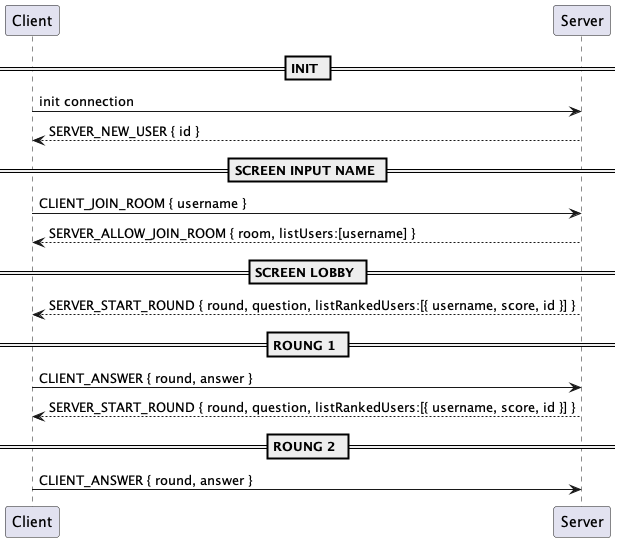

The diagram above was rendered by PlantUML. Its source (embedded in the PNG):
@startuml

== INIT ==
Client -> Server: init connection
Server --> Client: SERVER_NEW_USER { id }


== SCREEN INPUT NAME ==
Client -> Server: CLIENT_JOIN_ROOM { username }
Server --> Client: SERVER_ALLOW_JOIN_ROOM { room, listUsers:[username] }

== SCREEN LOBBY ==

Server --> Client: SERVER_START_ROUND { round, question, listRankedUsers:[{ username, score, id }] }

== ROUNG 1 ==
Client -> Server: CLIENT_ANSWER { round, answer }

Server --> Client: SERVER_START_ROUND { round, question, listRankedUsers:[{ username, score, id }] }


== ROUNG 2 ==
Client -> Server: CLIENT_ANSWER { round, answer }




@enduml